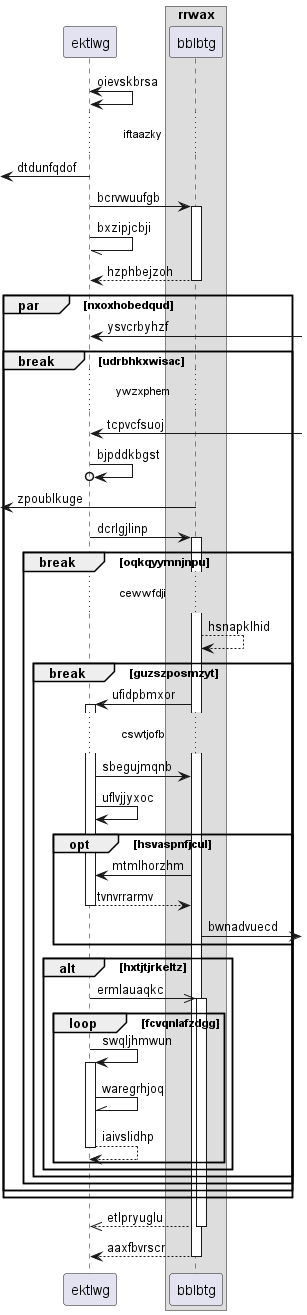

The diagram above was rendered by PlantUML. Its source (embedded in the PNG):
@startuml
participant ektlwg as 0
box "rrwax"
participant bblbtg as 1
end box
0 <-> 0: oievskbrsa
...iftaazky...
 [<- 0: dtdunfqdof
0 -> 1++ : bcrvwuufgb
0 -// 0: bxzipjcbji
return hzphbejzoh
par nxoxhobedqud
0 <-] : ysvcrbyhzf
break udrbhkxwisac
...ywzxphem...
0 <-] : tcpvcfsuoj
0 ->o 0: bjpddkbgst
 [<- 1: zpoublkuge
0 -> 1++ : dcrlgjlinp
break oqkqyymnjnpu
...cewwfdji...
1 --> 1: hsnapklhid
break guzszposmzyt
1 -> 0++ : ufidpbmxor
...cswtjofb...
0 -> 1: sbegujmqnb
0 -> 0: uflvjjyxoc
opt hsvaspnfjcul
1 -> 0: mtmlhorzhm
return tvnvrrarmv
1 ->] : bwnadvuecd
end
alt hxtjtjrkeltz
0 ->> 1++ : ermlauaqkc
loop fcvqnlafzdgg
0 -> 0++ : swqljhmwun
0 -\\ 0: waregrhjoq
return iaivslidhp
end
end
end
end
end
end
return etlpryuglu
return aaxfbvrscr
@enduml